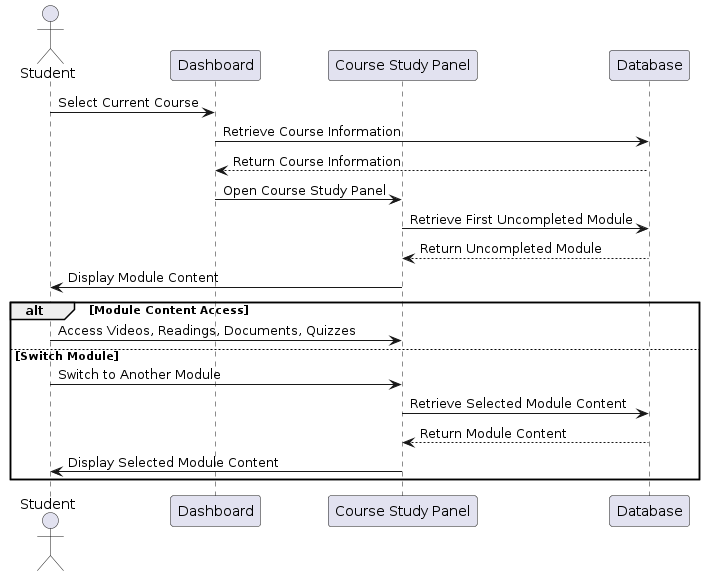

The diagram above was rendered by PlantUML. Its source (embedded in the PNG):
@startuml
actor Student
participant "Dashboard" as Dashboard
participant "Course Study Panel" as StudyPanel
participant "Database" as DB

Student -> Dashboard: Select Current Course
Dashboard -> DB: Retrieve Course Information
DB --> Dashboard: Return Course Information
Dashboard -> StudyPanel: Open Course Study Panel

StudyPanel -> DB: Retrieve First Uncompleted Module
DB --> StudyPanel: Return Uncompleted Module
StudyPanel -> Student: Display Module Content

alt Module Content Access
    Student -> StudyPanel: Access Videos, Readings, Documents, Quizzes
else Switch Module
    Student -> StudyPanel: Switch to Another Module
    StudyPanel -> DB: Retrieve Selected Module Content
    DB --> StudyPanel: Return Module Content
    StudyPanel -> Student: Display Selected Module Content
end
@enduml